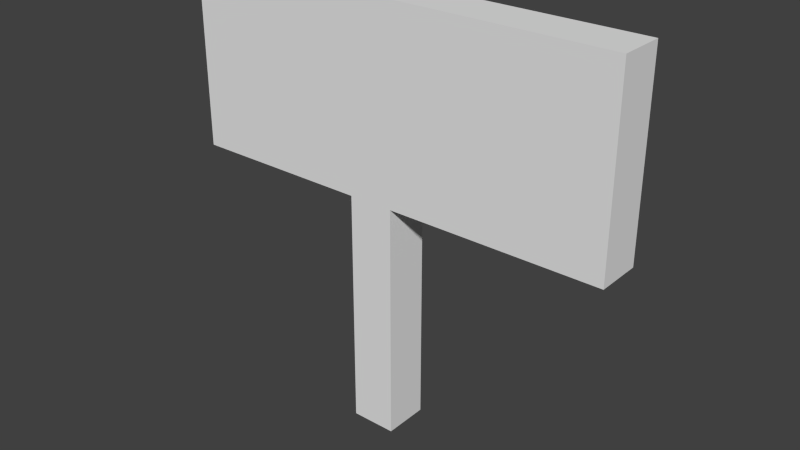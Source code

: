 # Source: sign1.blend  (saved by Blender 2.73.0; exported with 4.5.12 LTS)
import bpy
from mathutils import Matrix  # noqa: F401  (used for matrix-valued properties, if any)

bpy.ops.wm.read_factory_settings(use_empty=True)
scene = bpy.context.scene
scene.name = 'Scene'

# ---- collections
col_collection_1 = bpy.data.collections.new('Collection 1'); scene.collection.children.link(col_collection_1)

# ---- world
world_world = bpy.data.worlds.new('World'); scene.world = world_world
world_world.color = (0.05088, 0.05088, 0.05088)
world_world.use_sun_shadow = False
world_world.sun_shadow_jitter_overblur = 0.0
world_world.cycles.sampling_method = 'MANUAL'
world_world.cycles.sample_map_resolution = 256

# ---- meshes
me_cube = bpy.data.meshes.new('Cube')
me_cube.from_pydata([(-0.1674, -0.1674, 1.758), (-0.1674, 0.1674, 1.758), (0.1674, 0.1674, 1.758), (0.1674, -0.1674, 1.758), (-0.1674, -0.1674, -0.008703), (-0.1674, 0.1674, -0.008703), (0.1674, 0.1674, -0.008703), (0.1674, -0.1674, -0.008703), (-0.1674, -0.1674, 3.143), (-0.1674, 0.1674, 3.143), (0.1674, 0.1674, 3.143), (0.1674, -0.1674, 3.143), (1.743, 0.1674, 1.758), (1.743, -0.1674, 1.758), (1.743, 0.1674, 3.143), (1.743, -0.1674, 3.143), (-1.52, -0.1674, 1.758), (-1.52, 0.1674, 1.758), (-1.52, -0.1674, 3.143), (-1.52, 0.1674, 3.143)], [], [(4, 0, 1, 5), (5, 1, 2, 6), (6, 2, 3, 7), (7, 3, 0, 4), (3, 11, 8, 0), (7, 4, 5, 6), (8, 11, 10, 9), (10, 14, 12, 2), (1, 9, 10, 2), (1, 17, 19, 9), (12, 14, 15, 13), (3, 13, 15, 11), (11, 15, 14, 10), (2, 12, 13, 3), (16, 18, 19, 17), (8, 18, 16, 0), (9, 19, 18, 8), (0, 16, 17, 1)])
_uv = me_cube.uv_layers.new(name='UVMap')
_uv.uv.foreach_set('vector', [0.04652, 1.0, 0.04652, 0.5, 0.09304, 0.5, 0.09304, 1.0, 0.812, 0.3031, 0.812, 0.8031, 0.7655, 0.8031, 0.7655, 0.3031, 0.04652, 0.5, 0.04652, 0.0, 0.09304, 0.0, 0.09304, 0.5, 0.3275, 0.3031, 0.3275, 0.8031, 0.281, 0.8031, 0.281, 0.3031, 0.3275, 0.8031, 0.3275, 1.0, 0.281, 1.0, 0.281, 0.8031, 0.7674, 0.2555, 0.8139, 0.2555, 0.8139, 0.3031, 0.7674, 0.3031, 0.0, 0.8077, 5.96e-08, 0.7601, 0.04652, 0.7601, 0.04652, 0.8077, 0.7655, 1.0, 0.5465, 1.0, 0.5465, 0.8031, 0.7655, 0.8031, 0.812, 0.8031, 0.812, 1.0, 0.7655, 1.0, 0.7655, 0.8031, 0.812, 0.8031, 1.0, 0.8031, 1.0, 1.0, 0.812, 1.0, 0.8604, 0.3031, 0.8604, 0.1062, 0.907, 0.1062, 0.907, 0.3031, 0.3275, 0.8031, 0.5465, 0.8031, 0.5465, 1.0, 0.3275, 1.0, 5.96e-08, 0.7601, 0.0, 0.536, 0.04652, 0.536, 0.04652, 0.7601, 1.0, 0.07904, 1.0, 0.3031, 0.9535, 0.3031, 0.9535, 0.07904, 0.9535, 0.1062, 0.9535, 0.3031, 0.907, 0.3031, 0.907, 0.1062, 0.281, 1.0, 0.09304, 1.0, 0.09304, 0.8031, 0.281, 0.8031, 0.04652, 0.8077, 0.04652, 1.0, 5.96e-08, 1.0, 0.0, 0.8077, 0.8139, 0.3031, 0.8139, 0.1108, 0.8604, 0.1108, 0.8604, 0.3031])
me_cube.use_remesh_preserve_volume = False
me_cube.use_remesh_preserve_attributes = False
me_cube.use_mirror_vertex_groups = False
me_cube.update()

# ---- objects
ob_cube = bpy.data.objects.new('Cube', me_cube)

# ---- transforms, parenting, visibility, modifiers, constraints
ob_cube.location = (0.0, 0.0, 0.0)
ob_cube.lineart.crease_threshold = 0.0

# ---- collection membership
col_collection_1.objects.link(ob_cube)

# ---- scene / render settings (as saved in the file)
scene.frame_start = 1; scene.frame_end = 250; scene.frame_set(1)
scene.render.engine = 'BLENDER_EEVEE_NEXT'
scene.render.resolution_percentage = 50
scene.render.dither_intensity = 0.0
scene.cycles.use_denoising = False
scene.cycles.samples = 10
scene.cycles.sampling_pattern = 'TABULATED_SOBOL'
scene.cycles.light_sampling_threshold = 0.0
scene.cycles.use_adaptive_sampling = False
scene.cycles.use_light_tree = False
scene.cycles.blur_glossy = 0.0
scene.cycles.pixel_filter_type = 'GAUSSIAN'
scene.cycles.sample_clamp_indirect = 0.0
scene.view_settings.view_transform = 'Standard'
bpy.context.view_layer.update()

# ---- added for rendering (the .blend has no active camera and no usable light): camera, sun
cam_auto = bpy.data.cameras.new('AutoCamera')
cam_auto.lens = 50.0
cam_auto.sensor_width = 36.0
cam_auto.clip_end = 1000.0
ob_auto_camera = bpy.data.objects.new('AutoCamera', cam_auto)
scene.collection.objects.link(ob_auto_camera)
ob_auto_camera.location = (4.32023, -5.05044, 4.93413)
ob_auto_camera.rotation_euler = (1.09748, -7.21219e-08, 0.694738)
scene.camera = ob_auto_camera
light_auto_sun = bpy.data.lights.new('AutoSun', 'SUN')
light_auto_sun.energy = 3.0
light_auto_sun.angle = 0.0523599
ob_auto_sun = bpy.data.objects.new('AutoSun', light_auto_sun)
scene.collection.objects.link(ob_auto_sun)
ob_auto_sun.rotation_euler = (0.872665, 0.174533, 0.523599)
bpy.context.view_layer.update()
